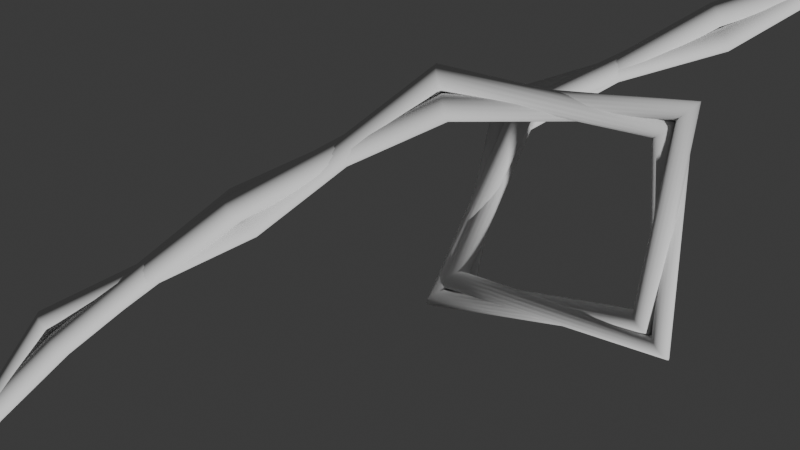 # Source: hero.blend  (saved by Blender 5.2.45; exported with 4.5.12 LTS)
import bpy
from mathutils import Matrix  # noqa: F401  (used for matrix-valued properties, if any)

bpy.ops.wm.read_factory_settings(use_empty=True)
scene = bpy.context.scene
scene.name = 'Scene'

# ---- collections
col_collection = bpy.data.collections.new('Collection'); scene.collection.children.link(col_collection)
col_tsumugihero = bpy.data.collections.new('TsumugiHero'); scene.collection.children.link(col_tsumugihero)

# ---- node groups
ng_tsumugiyarn = bpy.data.node_groups.new('TsumugiYarn', 'GeometryNodeTree')
_s = ng_tsumugiyarn.interface.new_socket(name='Geometry', in_out='OUTPUT', socket_type='NodeSocketGeometry')
_s = ng_tsumugiyarn.interface.new_socket(name='Geometry', in_out='INPUT', socket_type='NodeSocketGeometry')
_N = ng_tsumugiyarn.nodes; _L = ng_tsumugiyarn.links
n0 = _N.new('NodeGroupInput'); n0.name = 'グループ入力'; n0.location = (-1600, 0)
n1 = _N.new('NodeGroupOutput'); n1.name = 'グループ出力'; n1.location = (1600, 0)
n2 = _N.new('GeometryNodeResampleCurve'); n2.name = 'カーブリサンプル'; n2.location = (-1350, 0)
n2.inputs[3].default_value = 0.06
n3 = _N.new('GeometryNodeInputTangent'); n3.name = 'カーブタンジェント'; n3.location = (-1350, -300)
n4 = _N.new('GeometryNodeInputNormal'); n4.name = 'ノーマル'; n4.location = (-1350, -450)
n5 = _N.new('ShaderNodeVectorMath'); n5.name = 'ベクトル演算'; n5.location = (-1150, -380)
n5.operation = 'CROSS_PRODUCT'
n6 = _N.new('GeometryNodeSplineParameter'); n6.name = 'スプラインパラメーター'; n6.location = (-1350, -650)
n7 = _N.new('ShaderNodeMath'); n7.name = '数式'; n7.location = (-1150, -650)
n7.operation = 'MULTIPLY'
n7.inputs[1].default_value = 1.885
n8 = _N.new('GeometryNodeCurvePrimitiveCircle'); n8.name = 'カーブ円'; n8.location = (600, -900)
n8.inputs[0].default_value = 16
n8.inputs[4].default_value = 0.3
n9 = _N.new('GeometryNodeJoinGeometry'); n9.name = 'ジオメトリ統合'; n9.location = (1200, 0)
n10 = _N.new('ShaderNodeMath'); n10.name = '数式.001'; n10.location = (-900, 400)
n10.inputs[1].default_value = 0.0
n11 = _N.new('ShaderNodeMath'); n11.name = '数式.002'; n11.location = (-700, 400)
n11.operation = 'COSINE'
n12 = _N.new('ShaderNodeMath'); n12.name = '数式.003'; n12.location = (-700, 280)
n12.operation = 'SINE'
n13 = _N.new('ShaderNodeVectorMath'); n13.name = 'ベクトル演算.001'; n13.location = (-500, 400)
n13.operation = 'SCALE'
n14 = _N.new('ShaderNodeVectorMath'); n14.name = 'ベクトル演算.002'; n14.location = (-500, 280)
n14.operation = 'SCALE'
n15 = _N.new('ShaderNodeVectorMath'); n15.name = 'ベクトル演算.003'; n15.location = (-300, 400)
n16 = _N.new('ShaderNodeVectorMath'); n16.name = 'ベクトル演算.004'; n16.location = (-150, 400)
n16.operation = 'SCALE'
n16.inputs[3].default_value = 0.36
n17 = _N.new('GeometryNodeSetPosition'); n17.name = '位置設定'; n17.location = (50, 400)
n18 = _N.new('GeometryNodeCurveToMesh'); n18.name = 'カーブのメッシュ化'; n18.location = (750, 400)
n18.inputs[3].default_value = True
n19 = _N.new('GeometryNodeStoreNamedAttribute'); n19.name = '名前付き属性格納'; n19.location = (1000, 400)
n19.width = 160
n19.inputs[2].default_value = '_tone'
n20 = _N.new('ShaderNodeMath'); n20.name = '数式.004'; n20.location = (-900, -50)
n20.inputs[1].default_value = 2.094
n21 = _N.new('ShaderNodeMath'); n21.name = '数式.005'; n21.location = (-700, -50)
n21.operation = 'COSINE'
n22 = _N.new('ShaderNodeMath'); n22.name = '数式.006'; n22.location = (-700, -170)
n22.operation = 'SINE'
n23 = _N.new('ShaderNodeVectorMath'); n23.name = 'ベクトル演算.005'; n23.location = (-500, -50)
n23.operation = 'SCALE'
n24 = _N.new('ShaderNodeVectorMath'); n24.name = 'ベクトル演算.006'; n24.location = (-500, -170)
n24.operation = 'SCALE'
n25 = _N.new('ShaderNodeVectorMath'); n25.name = 'ベクトル演算.007'; n25.location = (-300, -50)
n26 = _N.new('ShaderNodeVectorMath'); n26.name = 'ベクトル演算.008'; n26.location = (-150, -50)
n26.operation = 'SCALE'
n26.inputs[3].default_value = 0.36
n27 = _N.new('GeometryNodeSetPosition'); n27.name = '位置設定.001'; n27.location = (50, -50)
n28 = _N.new('GeometryNodeCurveToMesh'); n28.name = 'カーブのメッシュ化.001'; n28.location = (750, -50)
n28.inputs[3].default_value = True
n29 = _N.new('GeometryNodeStoreNamedAttribute'); n29.name = '名前付き属性格納.001'; n29.location = (1000, -50)
n29.width = 160
n29.inputs[2].default_value = '_tone'
n29.inputs[3].default_value = 1.0
n30 = _N.new('ShaderNodeMath'); n30.name = '数式.007'; n30.location = (-900, -500)
n30.inputs[1].default_value = 4.189
n31 = _N.new('ShaderNodeMath'); n31.name = '数式.008'; n31.location = (-700, -500)
n31.operation = 'COSINE'
n32 = _N.new('ShaderNodeMath'); n32.name = '数式.009'; n32.location = (-700, -620)
n32.operation = 'SINE'
n33 = _N.new('ShaderNodeVectorMath'); n33.name = 'ベクトル演算.009'; n33.location = (-500, -500)
n33.operation = 'SCALE'
n34 = _N.new('ShaderNodeVectorMath'); n34.name = 'ベクトル演算.010'; n34.location = (-500, -620)
n34.operation = 'SCALE'
n35 = _N.new('ShaderNodeVectorMath'); n35.name = 'ベクトル演算.011'; n35.location = (-300, -500)
n36 = _N.new('ShaderNodeVectorMath'); n36.name = 'ベクトル演算.012'; n36.location = (-150, -500)
n36.operation = 'SCALE'
n36.inputs[3].default_value = 0.36
n37 = _N.new('GeometryNodeSetPosition'); n37.name = '位置設定.002'; n37.location = (50, -500)
n38 = _N.new('GeometryNodeCurveToMesh'); n38.name = 'カーブのメッシュ化.002'; n38.location = (750, -500)
n38.inputs[3].default_value = True
n39 = _N.new('GeometryNodeStoreNamedAttribute'); n39.name = '名前付き属性格納.002'; n39.location = (1000, -500)
n39.width = 160
n39.inputs[2].default_value = '_tone'
n40 = _N.new('GeometryNodeSetShadeSmooth'); n40.name = 'スムーズシェード設定'; n40.location = (1400, 0)
_L.new(n0.outputs[0], n2.inputs[0])
_L.new(n3.outputs[0], n5.inputs[0])
_L.new(n4.outputs[0], n5.inputs[1])
_L.new(n6.outputs[1], n7.inputs[0])
_L.new(n7.outputs[0], n10.inputs[0])
_L.new(n10.outputs[0], n11.inputs[0])
_L.new(n10.outputs[0], n12.inputs[0])
_L.new(n4.outputs[0], n13.inputs[0])
_L.new(n11.outputs[0], n13.inputs[3])
_L.new(n5.outputs[0], n14.inputs[0])
_L.new(n12.outputs[0], n14.inputs[3])
_L.new(n13.outputs[0], n15.inputs[0])
_L.new(n14.outputs[0], n15.inputs[1])
_L.new(n15.outputs[0], n16.inputs[0])
_L.new(n2.outputs[0], n17.inputs[0])
_L.new(n16.outputs[0], n17.inputs[3])
_L.new(n17.outputs[0], n18.inputs[0])
_L.new(n8.outputs[0], n18.inputs[1])
_L.new(n18.outputs[0], n19.inputs[0])
_L.new(n19.outputs[0], n9.inputs[0])
_L.new(n7.outputs[0], n20.inputs[0])
_L.new(n20.outputs[0], n21.inputs[0])
_L.new(n20.outputs[0], n22.inputs[0])
_L.new(n4.outputs[0], n23.inputs[0])
_L.new(n21.outputs[0], n23.inputs[3])
_L.new(n5.outputs[0], n24.inputs[0])
_L.new(n22.outputs[0], n24.inputs[3])
_L.new(n23.outputs[0], n25.inputs[0])
_L.new(n24.outputs[0], n25.inputs[1])
_L.new(n25.outputs[0], n26.inputs[0])
_L.new(n2.outputs[0], n27.inputs[0])
_L.new(n26.outputs[0], n27.inputs[3])
_L.new(n27.outputs[0], n28.inputs[0])
_L.new(n8.outputs[0], n28.inputs[1])
_L.new(n28.outputs[0], n29.inputs[0])
_L.new(n29.outputs[0], n9.inputs[0])
_L.new(n7.outputs[0], n30.inputs[0])
_L.new(n30.outputs[0], n31.inputs[0])
_L.new(n30.outputs[0], n32.inputs[0])
_L.new(n4.outputs[0], n33.inputs[0])
_L.new(n31.outputs[0], n33.inputs[3])
_L.new(n5.outputs[0], n34.inputs[0])
_L.new(n32.outputs[0], n34.inputs[3])
_L.new(n33.outputs[0], n35.inputs[0])
_L.new(n34.outputs[0], n35.inputs[1])
_L.new(n35.outputs[0], n36.inputs[0])
_L.new(n2.outputs[0], n37.inputs[0])
_L.new(n36.outputs[0], n37.inputs[3])
_L.new(n37.outputs[0], n38.inputs[0])
_L.new(n8.outputs[0], n38.inputs[1])
_L.new(n38.outputs[0], n39.inputs[0])
_L.new(n39.outputs[0], n9.inputs[0])
_L.new(n9.outputs[0], n40.inputs[0])
_L.new(n40.outputs[0], n1.inputs[0])
n1.is_active_output = True
ng_tsumugibubbles = bpy.data.node_groups.new('TsumugiBubbles', 'GeometryNodeTree')
_s = ng_tsumugibubbles.interface.new_socket(name='Geometry', in_out='OUTPUT', socket_type='NodeSocketGeometry')
_s = ng_tsumugibubbles.interface.new_socket(name='Geometry', in_out='INPUT', socket_type='NodeSocketGeometry')
_N = ng_tsumugibubbles.nodes; _L = ng_tsumugibubbles.links
n0 = _N.new('NodeGroupInput'); n0.name = 'グループ入力'; n0.location = (-900, 0)
n1 = _N.new('NodeGroupOutput'); n1.name = 'グループ出力'; n1.location = (860, 0)
n2 = _N.new('GeometryNodeMeshToPoints'); n2.name = 'メッシュのポイント化'; n2.location = (-680, 0)
n3 = _N.new('GeometryNodeMeshUVSphere'); n3.name = 'UV球'; n3.location = (-460, 0)
n3.inputs[0].default_value = 48
n3.inputs[1].default_value = 24
n4 = _N.new('GeometryNodeInputNamedAttribute'); n4.name = '名前付き属性'; n4.location = (-240, 0)
n4.inputs[0].default_value = 'size'
n5 = _N.new('GeometryNodeInstanceOnPoints'); n5.name = 'ポイントにインスタンス作成'; n5.location = (-20, 0)
n6 = _N.new('GeometryNodeRealizeInstances'); n6.name = 'インスタンス実体化'; n6.location = (200, 0)
n7 = _N.new('GeometryNodeStoreNamedAttribute'); n7.name = '名前付き属性格納'; n7.location = (420, 0)
n7.width = 160
n7.inputs[2].default_value = '_tone'
n7.inputs[3].default_value = 2.0
n8 = _N.new('GeometryNodeSetShadeSmooth'); n8.name = 'スムーズシェード設定'; n8.location = (640, 0)
_L.new(n0.outputs[0], n2.inputs[0])
_L.new(n2.outputs[0], n5.inputs[0])
_L.new(n3.outputs[0], n5.inputs[2])
_L.new(n4.outputs[0], n5.inputs[6])
_L.new(n5.outputs[0], n6.inputs[0])
_L.new(n6.outputs[0], n7.inputs[0])
_L.new(n7.outputs[0], n8.inputs[0])
_L.new(n8.outputs[0], n1.inputs[0])
n1.is_active_output = True

# ---- world
world_world = bpy.data.worlds.new('World'); scene.world = world_world
world_world.use_nodes = True; world_world.node_tree.nodes.clear()
_N = world_world.node_tree.nodes; _L = world_world.node_tree.links
n0 = _N.new('ShaderNodeOutputWorld'); n0.name = 'World Output'; n0.location = (200, 100)
n1 = _N.new('ShaderNodeBackground'); n1.name = 'Background'; n1.location = (-200, 100)
n1.inputs[0].default_value = (0.05088, 0.05088, 0.05088, 1.0)
_L.new(n1.outputs[0], n0.inputs[0])
n0.is_active_output = True
world_world.color = (0.05088, 0.05088, 0.05088)
world_world.sun_shadow_jitter_overblur = 0.0

# ---- cameras
cam_camera = bpy.data.cameras.new('Camera')
cam_camera.clip_end = 100.0
cam_camera.ortho_scale = 7.314

# ---- meshes
me_bubblepoints = bpy.data.meshes.new('BubblePoints')
me_bubblepoints.from_pydata([(-3.2, -2.6, 1.5), (-1.6, -3.9, 0.5), (3.6, 0.6, 2.8), (-5.6, 3.2, -1.0), (7.2, -3.3, 0.8), (0.2, 3.9, 0.5)], [], [])
me_bubblepoints.update()

# ---- curves / text
cu_yarnpath = bpy.data.curves.new('YarnPath', 'CURVE')
cu_yarnpath.dimensions = '3D'
_sp = cu_yarnpath.splines.new('BEZIER'); _sp.bezier_points.add(10)
_sp.bezier_points.foreach_set('co', [-11.0, -6.0, -2.0, -6.5, -1.5, -0.5, -1.5, 1.2, 0.5, 3.0, 3.2, 1.5, 6.2, 1.0, 2.0, 5.0, -2.4, 1.0, 1.6, -2.0, -0.4, 1.2, 1.0, -1.8, 4.5, 3.6, -2.2, 8.5, 5.0, -1.5, 12.0, 6.5, -1.0])
_sp.bezier_points.foreach_set('handle_left', [-12.76, -7.757, -2.586, -8.506, -2.991, -1.019, -3.486, 0.2239, 0.08032, 1.081, 3.384, 1.134, 5.713, 2.442, 2.137, 6.124, -1.674, 1.586, 2.508, -2.88, 0.2973, 0.7024, -0.1392, -1.413, 3.057, 2.807, -2.257, 6.954, 4.399, -1.746, 10.63, 5.914, -1.195])
_sp.bezier_points.foreach_set('handle_right', [-9.243, -4.243, -1.414, -4.73, -0.184, -0.0416, 0.2298, 2.05, 0.8655, 4.495, 3.057, 1.785, 6.665, -0.3784, 1.869, 3.889, -3.118, 0.4212, 0.7816, -1.206, -1.029, 1.83, 2.442, -2.289, 5.969, 4.408, -2.142, 9.882, 5.538, -1.28, 13.37, 7.086, -0.8048])
for _p, _l, _r in zip(_sp.bezier_points, ['AUTO', 'AUTO', 'AUTO', 'AUTO', 'AUTO', 'AUTO', 'AUTO', 'AUTO', 'AUTO', 'AUTO', 'AUTO'], ['AUTO', 'AUTO', 'AUTO', 'AUTO', 'AUTO', 'AUTO', 'AUTO', 'AUTO', 'AUTO', 'AUTO', 'AUTO']): _p.handle_left_type = _l; _p.handle_right_type = _r
cu_yarnpath.fill_mode = 'FULL'

# ---- objects
ob_camera = bpy.data.objects.new('Camera', cam_camera)
ob_yarn = bpy.data.objects.new('Yarn', cu_yarnpath)
ob_bubbles = bpy.data.objects.new('Bubbles', me_bubblepoints)

# ---- transforms, parenting, visibility, modifiers, constraints
ob_camera.location = (0.0, 0.0, 24.0)
ob_camera.lock_rotations_4d = False
ob_camera.empty_display_type = 'ARROWS'
ob_camera.color = (0.0, 0.0, 0.0, 0.0)
ob_camera.display_type = 'WIRE'
ob_camera.lineart.crease_threshold = 0.0
ob_yarn.location = (0.0, 0.0, 0.0)
_m = ob_yarn.modifiers.new('Yarn', 'NODES')
_m.node_group = ng_tsumugiyarn
ob_bubbles.location = (0.0, 0.0, 0.0)
_m = ob_bubbles.modifiers.new('Bubbles', 'NODES')
_m.node_group = ng_tsumugibubbles

# ---- collection membership
col_collection.objects.link(ob_camera)
col_tsumugihero.objects.link(ob_camera)
col_tsumugihero.objects.link(ob_yarn)
col_tsumugihero.objects.link(ob_bubbles)

# ---- scene / render settings (as saved in the file)
scene.camera = ob_camera
scene.frame_start = 1; scene.frame_end = 250; scene.frame_set(1)
scene.render.engine = 'BLENDER_WORKBENCH'
scene.render.resolution_percentage = 50
scene.render.bake_bias = 0.0
scene.render.bake_samples = 0
scene.render.compositor_device = 'GPU'
scene.eevee.use_volume_custom_range = False
scene.eevee.fast_gi_thickness_near = 0.1
scene.eevee.fast_gi_thickness_far = 0.0
scene.eevee.ray_tracing_options.screen_trace_thickness = 0.1
bpy.context.view_layer.update()

# ---- added for rendering (the .blend has no usable light): sun
light_auto_sun = bpy.data.lights.new('AutoSun', 'SUN')
light_auto_sun.energy = 3.0
light_auto_sun.angle = 0.0523599
ob_auto_sun = bpy.data.objects.new('AutoSun', light_auto_sun)
scene.collection.objects.link(ob_auto_sun)
ob_auto_sun.rotation_euler = (0.872665, 0.174533, 0.523599)
bpy.context.view_layer.update()

